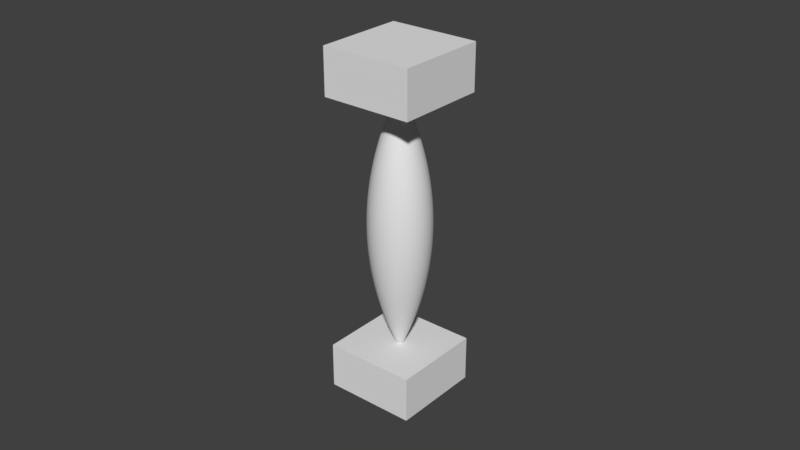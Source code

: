 # Source: simple_muscle.blend  (saved by Blender 2.79.0; exported with 4.5.12 LTS)
import bpy
from mathutils import Matrix  # noqa: F401  (used for matrix-valued properties, if any)

bpy.ops.wm.read_factory_settings(use_empty=True)
scene = bpy.context.scene
scene.name = 'Scene'

# ---- collections
col_collection_1 = bpy.data.collections.new('Collection 1'); scene.collection.children.link(col_collection_1)

# ---- world
world_world = bpy.data.worlds.new('World'); scene.world = world_world
world_world.color = (0.05088, 0.05088, 0.05088)
world_world.use_sun_shadow = False
world_world.sun_shadow_jitter_overblur = 0.0
world_world.cycles.sampling_method = 'MANUAL'

# ---- meshes
me_cube_002 = bpy.data.meshes.new('Cube.002')
me_cube_002.from_pydata([(-1.0, -1.0, -1.0), (-1.0, -1.0, 1.0), (-1.0, 1.0, -1.0), (-1.0, 1.0, 1.0), (1.0, -1.0, -1.0), (1.0, -1.0, 1.0), (1.0, 1.0, -1.0), (1.0, 1.0, 1.0)], [], [(0, 1, 3, 2), (2, 3, 7, 6), (6, 7, 5, 4), (4, 5, 1, 0), (2, 6, 4, 0), (7, 3, 1, 5)])
me_cube_002.use_remesh_preserve_volume = False
me_cube_002.use_remesh_preserve_attributes = False
me_cube_002.use_mirror_vertex_groups = False
me_cube_002.update()
me_cube_001 = bpy.data.meshes.new('Cube.001')
me_cube_001.from_pydata([(-1.0, -1.0, -1.0), (-1.0, -1.0, 1.0), (-1.0, 1.0, -1.0), (-1.0, 1.0, 1.0), (1.0, -1.0, -1.0), (1.0, -1.0, 1.0), (1.0, 1.0, -1.0), (1.0, 1.0, 1.0)], [], [(0, 1, 3, 2), (2, 3, 7, 6), (6, 7, 5, 4), (4, 5, 1, 0), (2, 6, 4, 0), (7, 3, 1, 5)])
me_cube_001.use_remesh_preserve_volume = False
me_cube_001.use_remesh_preserve_attributes = False
me_cube_001.use_mirror_vertex_groups = False
me_cube_001.update()

# ---- curves / text
cu_nurbscurve = bpy.data.curves.new('NurbsCurve', 'CURVE')
cu_nurbscurve.dimensions = '3D'
_sp = cu_nurbscurve.splines.new('NURBS'); _sp.points.add(2)
_sp.points.foreach_set('co', [2.22e-16, -1.0, -1.081e-08, 1.0, 1.11e-16, -0.5, -2.186e-08, 1.0, -9.706e-24, -2.155e-39, 2.155e-39, 1.0])
_sp.points.foreach_set('radius', [0.0, 0.6724, 0.0])
_sp.order_u = 3
_sp.order_v = 0
_sp.resolution_u = 38
_sp.use_endpoint_u = True
_sp.use_smooth = False
cu_nurbscurve.use_path = True
cu_nurbscurve.use_path_clamp = True
cu_nurbscurve.bevel_resolution = 30
cu_nurbscurve.bevel_depth = 0.34
cu_nurbscurve.resolution_u = 38
cu_nurbscurve.fill_mode = 'FULL'

# ---- objects
ob_cube_001 = bpy.data.objects.new('Cube.001', me_cube_002)
ob_cube = bpy.data.objects.new('Cube', me_cube_001)
ob_nurbscurve = bpy.data.objects.new('NurbsCurve', cu_nurbscurve)

# ---- transforms, parenting, visibility, modifiers, constraints
ob_cube_001.location = (0.0, 0.0, 5.59)
ob_cube_001.scale = (1.705, 1.705, 0.8524)
ob_cube_001.lineart.crease_threshold = 0.0
ob_cube.location = (0.0, 0.0, -5.529)
ob_cube.scale = (1.705, 1.705, 0.8524)
ob_cube.lineart.crease_threshold = 0.0
ob_nurbscurve.location = (0.0, 0.0, -4.97)
ob_nurbscurve.rotation_euler = (-1.571, -2.22e-16, 2.22e-16)
ob_nurbscurve.scale = (10.0, 10.0, 10.0)
ob_nurbscurve.show_wire = True
ob_nurbscurve.lineart.crease_threshold = 0.0

# ---- collection membership
col_collection_1.objects.link(ob_cube_001)
col_collection_1.objects.link(ob_cube)
col_collection_1.objects.link(ob_nurbscurve)

# ---- scene / render settings (as saved in the file)
scene.frame_start = 1; scene.frame_end = 250; scene.frame_set(1)
scene.render.engine = 'CYCLES'
scene.render.resolution_percentage = 50
scene.render.dither_intensity = 0.0
scene.cycles.use_denoising = False
scene.cycles.samples = 128
scene.cycles.sampling_pattern = 'TABULATED_SOBOL'
scene.cycles.use_adaptive_sampling = False
scene.cycles.use_light_tree = False
scene.cycles.blur_glossy = 0.0
scene.cycles.sample_clamp_indirect = 0.0
scene.view_settings.view_transform = 'Standard'
bpy.context.view_layer.update()

# ---- added for rendering (the .blend has no active camera and no usable light): camera, sun
cam_auto = bpy.data.cameras.new('AutoCamera')
cam_auto.lens = 50.0
cam_auto.sensor_width = 36.0
cam_auto.clip_end = 1000.0
ob_auto_camera = bpy.data.objects.new('AutoCamera', cam_auto)
scene.collection.objects.link(ob_auto_camera)
ob_auto_camera.location = (21.5496, -25.8595, 17.2699)
ob_auto_camera.rotation_euler = (1.09748, -7.21219e-08, 0.694738)
scene.camera = ob_auto_camera
light_auto_sun = bpy.data.lights.new('AutoSun', 'SUN')
light_auto_sun.energy = 3.0
light_auto_sun.angle = 0.0523599
ob_auto_sun = bpy.data.objects.new('AutoSun', light_auto_sun)
scene.collection.objects.link(ob_auto_sun)
ob_auto_sun.rotation_euler = (0.872665, 0.174533, 0.523599)
bpy.context.view_layer.update()
